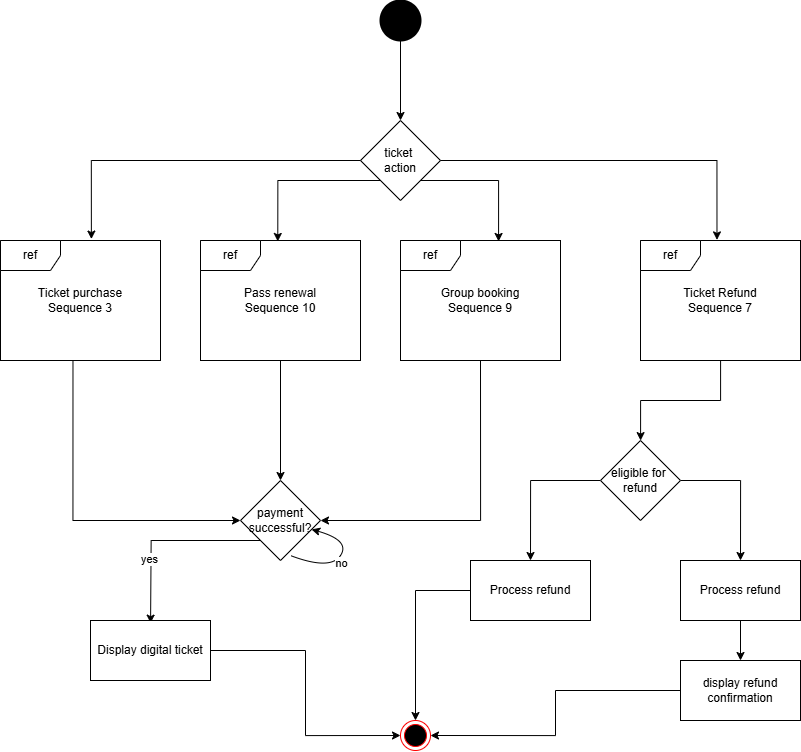

The diagram above was exported from draw.io. Its source (the exported page's mxGraphModel, read from the mxfile embedded in the PNG):
<mxGraphModel dx="1869" dy="996" grid="1" gridSize="10" guides="1" tooltips="1" connect="1" arrows="1" fold="1" page="1" pageScale="1" pageWidth="850" pageHeight="1100" background="#ffffff" math="0" shadow="0">
  <root>
    <mxCell id="0" />
    <mxCell id="1" parent="0" />
    <mxCell id="IJLz2MIfEIIpSeRCGLn7-15" style="edgeStyle=orthogonalEdgeStyle;rounded=0;orthogonalLoop=1;jettySize=auto;html=1;entryX=0.5;entryY=0;entryDx=0;entryDy=0;" edge="1" parent="1" source="IJLz2MIfEIIpSeRCGLn7-1" target="IJLz2MIfEIIpSeRCGLn7-2">
      <mxGeometry relative="1" as="geometry" />
    </mxCell>
    <mxCell id="IJLz2MIfEIIpSeRCGLn7-1" value="" style="shape=ellipse;html=1;fillColor=strokeColor;strokeWidth=2;verticalLabelPosition=bottom;verticalAlignment=top;perimeter=ellipsePerimeter;" vertex="1" parent="1">
      <mxGeometry x="380" y="40" width="40" height="40" as="geometry" />
    </mxCell>
    <mxCell id="IJLz2MIfEIIpSeRCGLn7-2" value="ticket&amp;nbsp;&lt;div&gt;action&lt;/div&gt;" style="rhombus;whiteSpace=wrap;html=1;" vertex="1" parent="1">
      <mxGeometry x="360" y="160" width="80" height="80" as="geometry" />
    </mxCell>
    <mxCell id="IJLz2MIfEIIpSeRCGLn7-3" value="" style="group" vertex="1" connectable="0" parent="1">
      <mxGeometry y="280" width="160" height="120" as="geometry" />
    </mxCell>
    <mxCell id="IJLz2MIfEIIpSeRCGLn7-4" value="&lt;div&gt;Ticket purchase&lt;/div&gt;&lt;div&gt;Sequence 3&lt;/div&gt;" style="rounded=0;whiteSpace=wrap;html=1;" vertex="1" parent="IJLz2MIfEIIpSeRCGLn7-3">
      <mxGeometry width="160" height="119.99999999999999" as="geometry" />
    </mxCell>
    <mxCell id="IJLz2MIfEIIpSeRCGLn7-5" value="ref" style="shape=umlFrame;whiteSpace=wrap;html=1;pointerEvents=0;fillColor=default;" vertex="1" parent="IJLz2MIfEIIpSeRCGLn7-3">
      <mxGeometry width="160" height="119.99999999999999" as="geometry" />
    </mxCell>
    <mxCell id="IJLz2MIfEIIpSeRCGLn7-6" value="" style="group" vertex="1" connectable="0" parent="1">
      <mxGeometry x="640" y="280" width="160" height="120" as="geometry" />
    </mxCell>
    <mxCell id="IJLz2MIfEIIpSeRCGLn7-7" value="&lt;div&gt;Ticket Refund&lt;/div&gt;&lt;div&gt;Sequence 7&lt;/div&gt;" style="rounded=0;whiteSpace=wrap;html=1;" vertex="1" parent="IJLz2MIfEIIpSeRCGLn7-6">
      <mxGeometry width="160" height="120" as="geometry" />
    </mxCell>
    <mxCell id="IJLz2MIfEIIpSeRCGLn7-8" value="ref" style="shape=umlFrame;whiteSpace=wrap;html=1;pointerEvents=0;fillColor=default;" vertex="1" parent="IJLz2MIfEIIpSeRCGLn7-6">
      <mxGeometry width="160" height="120" as="geometry" />
    </mxCell>
    <mxCell id="IJLz2MIfEIIpSeRCGLn7-9" value="" style="group" vertex="1" connectable="0" parent="1">
      <mxGeometry x="400" y="280" width="160" height="120" as="geometry" />
    </mxCell>
    <mxCell id="IJLz2MIfEIIpSeRCGLn7-10" value="&lt;div&gt;Group booking&lt;/div&gt;&lt;div&gt;Sequence 9&lt;/div&gt;" style="rounded=0;whiteSpace=wrap;html=1;" vertex="1" parent="IJLz2MIfEIIpSeRCGLn7-9">
      <mxGeometry width="160" height="120" as="geometry" />
    </mxCell>
    <mxCell id="IJLz2MIfEIIpSeRCGLn7-11" value="ref" style="shape=umlFrame;whiteSpace=wrap;html=1;pointerEvents=0;fillColor=default;" vertex="1" parent="IJLz2MIfEIIpSeRCGLn7-9">
      <mxGeometry width="160" height="120" as="geometry" />
    </mxCell>
    <mxCell id="IJLz2MIfEIIpSeRCGLn7-12" value="" style="group" vertex="1" connectable="0" parent="1">
      <mxGeometry x="200" y="280" width="160" height="120" as="geometry" />
    </mxCell>
    <mxCell id="IJLz2MIfEIIpSeRCGLn7-13" value="&lt;div&gt;Pass renewal&lt;/div&gt;&lt;div&gt;Sequence 10&lt;/div&gt;" style="rounded=0;whiteSpace=wrap;html=1;" vertex="1" parent="IJLz2MIfEIIpSeRCGLn7-12">
      <mxGeometry width="160" height="120" as="geometry" />
    </mxCell>
    <mxCell id="IJLz2MIfEIIpSeRCGLn7-14" value="ref" style="shape=umlFrame;whiteSpace=wrap;html=1;pointerEvents=0;fillColor=default;" vertex="1" parent="IJLz2MIfEIIpSeRCGLn7-12">
      <mxGeometry width="160" height="120" as="geometry" />
    </mxCell>
    <mxCell id="IJLz2MIfEIIpSeRCGLn7-16" style="edgeStyle=orthogonalEdgeStyle;rounded=0;orthogonalLoop=1;jettySize=auto;html=1;exitX=0;exitY=0.5;exitDx=0;exitDy=0;entryX=0.568;entryY=-0.012;entryDx=0;entryDy=0;entryPerimeter=0;" edge="1" parent="1" source="IJLz2MIfEIIpSeRCGLn7-2" target="IJLz2MIfEIIpSeRCGLn7-5">
      <mxGeometry relative="1" as="geometry" />
    </mxCell>
    <mxCell id="IJLz2MIfEIIpSeRCGLn7-17" style="edgeStyle=orthogonalEdgeStyle;rounded=0;orthogonalLoop=1;jettySize=auto;html=1;exitX=0;exitY=1;exitDx=0;exitDy=0;entryX=0.483;entryY=0.008;entryDx=0;entryDy=0;entryPerimeter=0;" edge="1" parent="1" source="IJLz2MIfEIIpSeRCGLn7-2" target="IJLz2MIfEIIpSeRCGLn7-14">
      <mxGeometry relative="1" as="geometry">
        <Array as="points">
          <mxPoint x="277" y="220" />
        </Array>
      </mxGeometry>
    </mxCell>
    <mxCell id="IJLz2MIfEIIpSeRCGLn7-18" style="edgeStyle=orthogonalEdgeStyle;rounded=0;orthogonalLoop=1;jettySize=auto;html=1;exitX=1;exitY=1;exitDx=0;exitDy=0;entryX=0.613;entryY=0.008;entryDx=0;entryDy=0;entryPerimeter=0;" edge="1" parent="1" source="IJLz2MIfEIIpSeRCGLn7-2" target="IJLz2MIfEIIpSeRCGLn7-11">
      <mxGeometry relative="1" as="geometry">
        <Array as="points">
          <mxPoint x="498" y="220" />
        </Array>
      </mxGeometry>
    </mxCell>
    <mxCell id="IJLz2MIfEIIpSeRCGLn7-19" style="edgeStyle=orthogonalEdgeStyle;rounded=0;orthogonalLoop=1;jettySize=auto;html=1;exitX=1;exitY=0.5;exitDx=0;exitDy=0;entryX=0.478;entryY=-0.005;entryDx=0;entryDy=0;entryPerimeter=0;" edge="1" parent="1" source="IJLz2MIfEIIpSeRCGLn7-2" target="IJLz2MIfEIIpSeRCGLn7-8">
      <mxGeometry relative="1" as="geometry" />
    </mxCell>
    <mxCell id="IJLz2MIfEIIpSeRCGLn7-20" value="payment&lt;div&gt;successful?&lt;/div&gt;" style="rhombus;whiteSpace=wrap;html=1;" vertex="1" parent="1">
      <mxGeometry x="240" y="520" width="80" height="80" as="geometry" />
    </mxCell>
    <mxCell id="IJLz2MIfEIIpSeRCGLn7-21" style="edgeStyle=orthogonalEdgeStyle;rounded=0;orthogonalLoop=1;jettySize=auto;html=1;entryX=0;entryY=0.5;entryDx=0;entryDy=0;exitX=0.453;exitY=1.002;exitDx=0;exitDy=0;exitPerimeter=0;" edge="1" parent="1" source="IJLz2MIfEIIpSeRCGLn7-5" target="IJLz2MIfEIIpSeRCGLn7-20">
      <mxGeometry relative="1" as="geometry" />
    </mxCell>
    <mxCell id="IJLz2MIfEIIpSeRCGLn7-22" style="edgeStyle=orthogonalEdgeStyle;rounded=0;orthogonalLoop=1;jettySize=auto;html=1;entryX=0.5;entryY=0;entryDx=0;entryDy=0;" edge="1" parent="1" source="IJLz2MIfEIIpSeRCGLn7-14" target="IJLz2MIfEIIpSeRCGLn7-20">
      <mxGeometry relative="1" as="geometry" />
    </mxCell>
    <mxCell id="IJLz2MIfEIIpSeRCGLn7-23" style="edgeStyle=orthogonalEdgeStyle;rounded=0;orthogonalLoop=1;jettySize=auto;html=1;entryX=1;entryY=0.5;entryDx=0;entryDy=0;exitX=0.5;exitY=1;exitDx=0;exitDy=0;" edge="1" parent="1" source="IJLz2MIfEIIpSeRCGLn7-10" target="IJLz2MIfEIIpSeRCGLn7-20">
      <mxGeometry relative="1" as="geometry" />
    </mxCell>
    <mxCell id="IJLz2MIfEIIpSeRCGLn7-24" value="" style="curved=1;endArrow=classic;html=1;rounded=0;exitX=0.635;exitY=0.942;exitDx=0;exitDy=0;exitPerimeter=0;" edge="1" parent="1" source="IJLz2MIfEIIpSeRCGLn7-20" target="IJLz2MIfEIIpSeRCGLn7-20">
      <mxGeometry width="50" height="50" relative="1" as="geometry">
        <mxPoint x="350" y="630" as="sourcePoint" />
        <mxPoint x="370" y="580" as="targetPoint" />
        <Array as="points">
          <mxPoint x="330" y="610" />
          <mxPoint x="350" y="580" />
        </Array>
      </mxGeometry>
    </mxCell>
    <mxCell id="IJLz2MIfEIIpSeRCGLn7-25" value="no" style="edgeLabel;html=1;align=center;verticalAlign=middle;resizable=0;points=[];" vertex="1" connectable="0" parent="IJLz2MIfEIIpSeRCGLn7-24">
      <mxGeometry x="-0.066" y="-4" relative="1" as="geometry">
        <mxPoint as="offset" />
      </mxGeometry>
    </mxCell>
    <mxCell id="IJLz2MIfEIIpSeRCGLn7-29" style="edgeStyle=orthogonalEdgeStyle;rounded=0;orthogonalLoop=1;jettySize=auto;html=1;exitX=0;exitY=1;exitDx=0;exitDy=0;entryX=0.563;entryY=0.022;entryDx=0;entryDy=0;entryPerimeter=0;" edge="1" parent="1" source="IJLz2MIfEIIpSeRCGLn7-20">
      <mxGeometry relative="1" as="geometry">
        <mxPoint x="150.07999999999993" y="662.6400000000001" as="targetPoint" />
      </mxGeometry>
    </mxCell>
    <mxCell id="IJLz2MIfEIIpSeRCGLn7-30" value="yes" style="edgeLabel;html=1;align=center;verticalAlign=middle;resizable=0;points=[];" vertex="1" connectable="0" parent="IJLz2MIfEIIpSeRCGLn7-29">
      <mxGeometry x="0.3286" y="-2" relative="1" as="geometry">
        <mxPoint as="offset" />
      </mxGeometry>
    </mxCell>
    <mxCell id="IJLz2MIfEIIpSeRCGLn7-41" style="edgeStyle=orthogonalEdgeStyle;rounded=0;orthogonalLoop=1;jettySize=auto;html=1;entryX=0;entryY=0.5;entryDx=0;entryDy=0;" edge="1" parent="1" source="IJLz2MIfEIIpSeRCGLn7-31" target="IJLz2MIfEIIpSeRCGLn7-40">
      <mxGeometry relative="1" as="geometry" />
    </mxCell>
    <mxCell id="IJLz2MIfEIIpSeRCGLn7-31" value="Display digital ticket" style="rounded=0;whiteSpace=wrap;html=1;" vertex="1" parent="1">
      <mxGeometry x="90" y="660" width="120" height="60" as="geometry" />
    </mxCell>
    <mxCell id="IJLz2MIfEIIpSeRCGLn7-35" style="edgeStyle=orthogonalEdgeStyle;rounded=0;orthogonalLoop=1;jettySize=auto;html=1;entryX=0.5;entryY=0;entryDx=0;entryDy=0;exitX=1;exitY=0.5;exitDx=0;exitDy=0;" edge="1" parent="1" source="IJLz2MIfEIIpSeRCGLn7-32" target="IJLz2MIfEIIpSeRCGLn7-34">
      <mxGeometry relative="1" as="geometry" />
    </mxCell>
    <mxCell id="IJLz2MIfEIIpSeRCGLn7-38" style="edgeStyle=orthogonalEdgeStyle;rounded=0;orthogonalLoop=1;jettySize=auto;html=1;exitX=0;exitY=0.5;exitDx=0;exitDy=0;entryX=0.5;entryY=0;entryDx=0;entryDy=0;" edge="1" parent="1" source="IJLz2MIfEIIpSeRCGLn7-32" target="IJLz2MIfEIIpSeRCGLn7-37">
      <mxGeometry relative="1" as="geometry" />
    </mxCell>
    <mxCell id="IJLz2MIfEIIpSeRCGLn7-32" value="eligible for&amp;nbsp;&lt;div&gt;refund&lt;/div&gt;" style="rhombus;whiteSpace=wrap;html=1;" vertex="1" parent="1">
      <mxGeometry x="600" y="480" width="80" height="80" as="geometry" />
    </mxCell>
    <mxCell id="IJLz2MIfEIIpSeRCGLn7-33" style="edgeStyle=orthogonalEdgeStyle;rounded=0;orthogonalLoop=1;jettySize=auto;html=1;" edge="1" parent="1" source="IJLz2MIfEIIpSeRCGLn7-7" target="IJLz2MIfEIIpSeRCGLn7-32">
      <mxGeometry relative="1" as="geometry" />
    </mxCell>
    <mxCell id="IJLz2MIfEIIpSeRCGLn7-39" style="edgeStyle=orthogonalEdgeStyle;rounded=0;orthogonalLoop=1;jettySize=auto;html=1;entryX=0.5;entryY=0;entryDx=0;entryDy=0;" edge="1" parent="1" source="IJLz2MIfEIIpSeRCGLn7-34" target="IJLz2MIfEIIpSeRCGLn7-36">
      <mxGeometry relative="1" as="geometry" />
    </mxCell>
    <mxCell id="IJLz2MIfEIIpSeRCGLn7-34" value="Process refund" style="rounded=0;whiteSpace=wrap;html=1;" vertex="1" parent="1">
      <mxGeometry x="680" y="600" width="120" height="60" as="geometry" />
    </mxCell>
    <mxCell id="IJLz2MIfEIIpSeRCGLn7-43" style="edgeStyle=orthogonalEdgeStyle;rounded=0;orthogonalLoop=1;jettySize=auto;html=1;entryX=1;entryY=0.5;entryDx=0;entryDy=0;" edge="1" parent="1" source="IJLz2MIfEIIpSeRCGLn7-36" target="IJLz2MIfEIIpSeRCGLn7-40">
      <mxGeometry relative="1" as="geometry" />
    </mxCell>
    <mxCell id="IJLz2MIfEIIpSeRCGLn7-36" value="display refund confirmation" style="rounded=0;whiteSpace=wrap;html=1;" vertex="1" parent="1">
      <mxGeometry x="680" y="700" width="120" height="60" as="geometry" />
    </mxCell>
    <mxCell id="IJLz2MIfEIIpSeRCGLn7-42" style="edgeStyle=orthogonalEdgeStyle;rounded=0;orthogonalLoop=1;jettySize=auto;html=1;entryX=0.5;entryY=0;entryDx=0;entryDy=0;" edge="1" parent="1" source="IJLz2MIfEIIpSeRCGLn7-37" target="IJLz2MIfEIIpSeRCGLn7-40">
      <mxGeometry relative="1" as="geometry" />
    </mxCell>
    <mxCell id="IJLz2MIfEIIpSeRCGLn7-37" value="Process refund" style="rounded=0;whiteSpace=wrap;html=1;" vertex="1" parent="1">
      <mxGeometry x="470" y="600" width="120" height="60" as="geometry" />
    </mxCell>
    <mxCell id="IJLz2MIfEIIpSeRCGLn7-40" value="" style="ellipse;html=1;shape=endState;fillColor=#000000;strokeColor=#ff0000;" vertex="1" parent="1">
      <mxGeometry x="399.9999999999998" y="760" width="30" height="30" as="geometry" />
    </mxCell>
  </root>
</mxGraphModel>